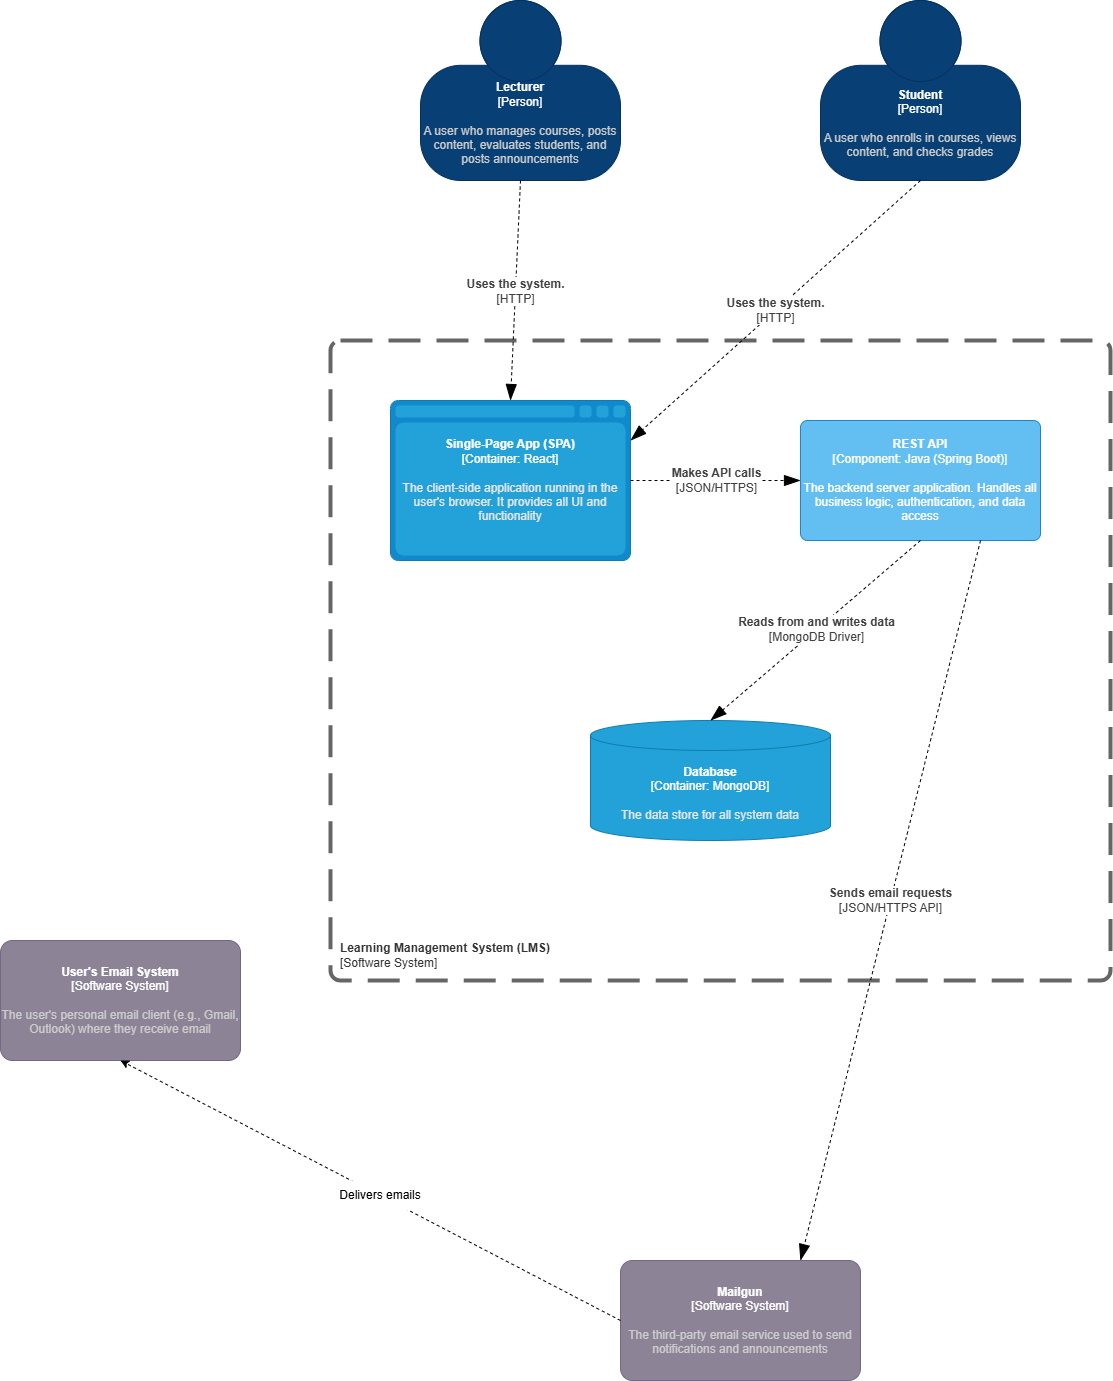

The diagram above was exported from draw.io. Its source (the exported page's mxGraphModel, read from the mxfile embedded in the PNG):
<mxGraphModel dx="4106" dy="1749" grid="1" gridSize="10" guides="1" tooltips="1" connect="1" arrows="1" fold="1" page="1" pageScale="1" pageWidth="1169" pageHeight="1654" math="0" shadow="0">
  <root>
    <mxCell id="0" />
    <mxCell id="1" parent="0" />
    <object placeholders="1" c4Name="Student" c4Type="Person" c4Description="A user who enrolls in courses, views content, and checks grades" label="&lt;font&gt;&lt;b&gt;%c4Name%&lt;/b&gt;&lt;/font&gt;&lt;div&gt;[%c4Type%]&lt;/div&gt;&lt;br&gt;&lt;div&gt;&lt;font&gt;&lt;font color=&quot;#cccccc&quot;&gt;%c4Description%&lt;/font&gt;&lt;/font&gt;&lt;/div&gt;" id="2">
      <mxCell style="html=1;fontSize=12;dashed=0;whiteSpace=wrap;fillColor=#083F75;strokeColor=#06315C;fontColor=#ffffff;shape=mxgraph.c4.person2;align=center;metaEdit=1;points=[[0.5,0,0],[1,0.5,0],[1,0.75,0],[0.75,1,0],[0.5,1,0],[0.25,1,0],[0,0.75,0],[0,0.5,0]];resizable=0;" vertex="1" parent="1">
        <mxGeometry x="1100" y="780" width="200" height="180" as="geometry" />
      </mxCell>
    </object>
    <object placeholders="1" c4Name="Lecturer" c4Type="Person" c4Description="A user who manages courses, posts content, evaluates students, and posts announcements" label="&lt;font&gt;&lt;b&gt;%c4Name%&lt;/b&gt;&lt;/font&gt;&lt;div&gt;[%c4Type%]&lt;/div&gt;&lt;br&gt;&lt;div&gt;&lt;font&gt;&lt;font color=&quot;#cccccc&quot;&gt;%c4Description%&lt;/font&gt;&lt;/font&gt;&lt;/div&gt;" id="3">
      <mxCell style="html=1;fontSize=12;dashed=0;whiteSpace=wrap;fillColor=#083F75;strokeColor=#06315C;fontColor=#ffffff;shape=mxgraph.c4.person2;align=center;metaEdit=1;points=[[0.5,0,0],[1,0.5,0],[1,0.75,0],[0.75,1,0],[0.5,1,0],[0.25,1,0],[0,0.75,0],[0,0.5,0]];resizable=0;" vertex="1" parent="1">
        <mxGeometry x="700" y="780" width="200" height="180" as="geometry" />
      </mxCell>
    </object>
    <object placeholders="1" c4Name="Mailgun" c4Type="Software System" c4Description="The third-party email service used to send notifications and announcements" label="&lt;font&gt;&lt;b&gt;%c4Name%&lt;/b&gt;&lt;/font&gt;&lt;div&gt;[%c4Type%]&lt;/div&gt;&lt;br&gt;&lt;div&gt;&lt;font&gt;&lt;font color=&quot;#cccccc&quot;&gt;%c4Description%&lt;/font&gt;&lt;/font&gt;&lt;/div&gt;" id="4">
      <mxCell style="rounded=1;whiteSpace=wrap;html=1;labelBackgroundColor=none;fillColor=#8C8496;fontColor=#ffffff;align=center;arcSize=10;strokeColor=#736782;metaEdit=1;resizable=0;points=[[0.25,0,0],[0.5,0,0],[0.75,0,0],[1,0.25,0],[1,0.5,0],[1,0.75,0],[0.75,1,0],[0.5,1,0],[0.25,1,0],[0,0.75,0],[0,0.5,0],[0,0.25,0]];fontSize=12;" vertex="1" parent="1">
        <mxGeometry x="900" y="2040" width="240" height="120" as="geometry" />
      </mxCell>
    </object>
    <object placeholders="1" c4Name="User's Email System" c4Type="Software System" c4Description="The user's personal email client (e.g., Gmail, Outlook) where they receive email" label="&lt;font&gt;&lt;b&gt;%c4Name%&lt;/b&gt;&lt;/font&gt;&lt;div&gt;[%c4Type%]&lt;/div&gt;&lt;br&gt;&lt;div&gt;&lt;font&gt;&lt;font color=&quot;#cccccc&quot;&gt;%c4Description%&lt;/font&gt;&lt;/font&gt;&lt;/div&gt;" id="5">
      <mxCell style="rounded=1;whiteSpace=wrap;html=1;labelBackgroundColor=none;fillColor=#8C8496;fontColor=#ffffff;align=center;arcSize=10;strokeColor=#736782;metaEdit=1;resizable=0;points=[[0.25,0,0],[0.5,0,0],[0.75,0,0],[1,0.25,0],[1,0.5,0],[1,0.75,0],[0.75,1,0],[0.5,1,0],[0.25,1,0],[0,0.75,0],[0,0.5,0],[0,0.25,0]];fontSize=12;" vertex="1" parent="1">
        <mxGeometry x="280" y="1720" width="240" height="120" as="geometry" />
      </mxCell>
    </object>
    <mxCell id="6" value="" style="endArrow=classic;html=1;rounded=0;exitX=0;exitY=0.5;exitDx=0;exitDy=0;exitPerimeter=0;entryX=0.5;entryY=1;entryDx=0;entryDy=0;entryPerimeter=0;dashed=1;jumpStyle=none;flowAnimation=0;curved=0;fontSize=12;" edge="1" source="4" target="5" parent="1">
      <mxGeometry width="50" height="50" relative="1" as="geometry">
        <mxPoint x="990" y="1960" as="sourcePoint" />
        <mxPoint x="990" y="2160" as="targetPoint" />
      </mxGeometry>
    </mxCell>
    <mxCell id="7" value="Delivers emails" style="text;html=1;align=center;verticalAlign=middle;whiteSpace=wrap;rounded=0;fillColor=default;fontSize=12;" vertex="1" parent="1">
      <mxGeometry x="580" y="1960" width="160" height="30" as="geometry" />
    </mxCell>
    <object placeholders="1" c4Name="Learning Management System (LMS)" c4Type="SystemScopeBoundary" c4Application="Software System" label="&lt;font&gt;&lt;b&gt;&lt;div style=&quot;text-align: left&quot;&gt;%c4Name%&lt;/div&gt;&lt;/b&gt;&lt;/font&gt;&lt;div style=&quot;text-align: left&quot;&gt;[%c4Application%]&lt;/div&gt;" id="8">
      <mxCell style="rounded=1;fontSize=12;whiteSpace=wrap;html=1;dashed=1;arcSize=20;fillColor=none;strokeColor=#666666;fontColor=#333333;labelBackgroundColor=none;align=left;verticalAlign=bottom;labelBorderColor=none;spacingTop=0;spacing=10;dashPattern=8 4;metaEdit=1;rotatable=0;perimeter=rectanglePerimeter;noLabel=0;labelPadding=0;allowArrows=0;connectable=0;expand=0;recursiveResize=0;editable=1;pointerEvents=0;absoluteArcSize=1;points=[[0.25,0,0],[0.5,0,0],[0.75,0,0],[1,0.25,0],[1,0.5,0],[1,0.75,0],[0.75,1,0],[0.5,1,0],[0.25,1,0],[0,0.75,0],[0,0.5,0],[0,0.25,0]];strokeWidth=4;" vertex="1" parent="1">
        <mxGeometry x="610" y="1120" width="780" height="640" as="geometry" />
      </mxCell>
    </object>
    <object placeholders="1" c4Name="Single-Page App (SPA)" c4Type="Container" c4Technology="React" c4Description="The client-side application running in the user's browser. It provides all UI and functionality" label="&lt;font&gt;&lt;b&gt;%c4Name%&lt;/b&gt;&lt;/font&gt;&lt;div&gt;[%c4Type%:&amp;nbsp;%c4Technology%]&lt;/div&gt;&lt;br&gt;&lt;div&gt;&lt;font&gt;&lt;font color=&quot;#E6E6E6&quot;&gt;%c4Description%&lt;/font&gt;&lt;/font&gt;&lt;/div&gt;" id="9">
      <mxCell style="shape=mxgraph.c4.webBrowserContainer2;whiteSpace=wrap;html=1;boundedLbl=1;rounded=0;labelBackgroundColor=none;strokeColor=#118ACD;fillColor=#23A2D9;strokeColor=#118ACD;strokeColor2=#0E7DAD;fontSize=12;fontColor=#ffffff;align=center;metaEdit=1;points=[[0.5,0,0],[1,0.25,0],[1,0.5,0],[1,0.75,0],[0.5,1,0],[0,0.75,0],[0,0.5,0],[0,0.25,0]];resizable=0;" vertex="1" parent="1">
        <mxGeometry x="670" y="1180" width="240" height="160" as="geometry" />
      </mxCell>
    </object>
    <object placeholders="1" c4Name="REST API" c4Type="Component" c4Technology="Java (Spring Boot)" c4Description="The backend server application. Handles all business logic, authentication, and data access" label="&lt;font&gt;&lt;b&gt;%c4Name%&lt;/b&gt;&lt;/font&gt;&lt;div&gt;[%c4Type%: %c4Technology%]&lt;/div&gt;&lt;br&gt;&lt;div&gt;&lt;font&gt;%c4Description%&lt;/font&gt;&lt;/div&gt;" id="10">
      <mxCell style="rounded=1;whiteSpace=wrap;html=1;labelBackgroundColor=none;fillColor=#63BEF2;fontColor=#ffffff;align=center;arcSize=6;strokeColor=#2086C9;metaEdit=1;resizable=0;points=[[0.25,0,0],[0.5,0,0],[0.75,0,0],[1,0.25,0],[1,0.5,0],[1,0.75,0],[0.75,1,0],[0.5,1,0],[0.25,1,0],[0,0.75,0],[0,0.5,0],[0,0.25,0]];fontSize=12;" vertex="1" parent="1">
        <mxGeometry x="1080" y="1200" width="240" height="120" as="geometry" />
      </mxCell>
    </object>
    <object placeholders="1" c4Name="Database" c4Type="Container" c4Technology="MongoDB" c4Description="The data store for all system data" label="&lt;font&gt;&lt;b&gt;%c4Name%&lt;/b&gt;&lt;/font&gt;&lt;div&gt;[%c4Type%:&amp;nbsp;%c4Technology%]&lt;/div&gt;&lt;br&gt;&lt;div&gt;&lt;font&gt;&lt;font color=&quot;#E6E6E6&quot;&gt;%c4Description%&lt;/font&gt;&lt;/font&gt;&lt;/div&gt;" id="11">
      <mxCell style="shape=cylinder3;size=15;whiteSpace=wrap;html=1;boundedLbl=1;rounded=0;labelBackgroundColor=none;fillColor=#23A2D9;fontSize=12;fontColor=#ffffff;align=center;strokeColor=#0E7DAD;metaEdit=1;points=[[0.5,0,0],[1,0.25,0],[1,0.5,0],[1,0.75,0],[0.5,1,0],[0,0.75,0],[0,0.5,0],[0,0.25,0]];resizable=0;" vertex="1" parent="1">
        <mxGeometry x="870" y="1500" width="240" height="120" as="geometry" />
      </mxCell>
    </object>
    <object placeholders="1" c4Type="Relationship" c4Technology="HTTP" c4Description="Uses the system." label="&lt;div style=&quot;text-align: left&quot;&gt;&lt;div style=&quot;text-align: center&quot;&gt;&lt;b&gt;%c4Description%&lt;/b&gt;&lt;/div&gt;&lt;div style=&quot;text-align: center&quot;&gt;[%c4Technology%]&lt;/div&gt;&lt;/div&gt;" id="12">
      <mxCell style="endArrow=blockThin;html=1;fontSize=12;fontColor=#404040;strokeWidth=1;endFill=1;strokeColor=#000000;elbow=vertical;metaEdit=1;endSize=14;startSize=14;jumpStyle=arc;jumpSize=16;rounded=0;exitX=0.5;exitY=1;exitDx=0;exitDy=0;exitPerimeter=0;entryX=0.5;entryY=0;entryDx=0;entryDy=0;entryPerimeter=0;dashed=1;" edge="1" source="3" target="9" parent="1">
        <mxGeometry width="240" relative="1" as="geometry">
          <mxPoint x="650" y="1060" as="sourcePoint" />
          <mxPoint x="890" y="1060" as="targetPoint" />
        </mxGeometry>
      </mxCell>
    </object>
    <object placeholders="1" c4Type="Relationship" c4Technology="HTTP" c4Description="Uses the system." label="&lt;div style=&quot;text-align: left&quot;&gt;&lt;div style=&quot;text-align: center&quot;&gt;&lt;b&gt;%c4Description%&lt;/b&gt;&lt;/div&gt;&lt;div style=&quot;text-align: center&quot;&gt;[%c4Technology%]&lt;/div&gt;&lt;/div&gt;" id="13">
      <mxCell style="endArrow=blockThin;html=1;fontSize=12;fontColor=#404040;strokeWidth=1;endFill=1;strokeColor=#000000;elbow=vertical;metaEdit=1;endSize=14;startSize=14;jumpStyle=arc;jumpSize=16;rounded=0;exitX=0.5;exitY=1;exitDx=0;exitDy=0;exitPerimeter=0;entryX=1;entryY=0.25;entryDx=0;entryDy=0;entryPerimeter=0;dashed=1;" edge="1" source="2" target="9" parent="1">
        <mxGeometry x="0.0028" width="240" relative="1" as="geometry">
          <mxPoint x="990" y="1020" as="sourcePoint" />
          <mxPoint x="980" y="1240" as="targetPoint" />
          <mxPoint as="offset" />
        </mxGeometry>
      </mxCell>
    </object>
    <object placeholders="1" c4Type="Relationship" c4Technology="JSON/HTTPS" c4Description="Makes API calls" label="&lt;div style=&quot;text-align: left&quot;&gt;&lt;div style=&quot;text-align: center&quot;&gt;&lt;b&gt;%c4Description%&lt;/b&gt;&lt;/div&gt;&lt;div style=&quot;text-align: center&quot;&gt;[%c4Technology%]&lt;/div&gt;&lt;/div&gt;" id="14">
      <mxCell style="endArrow=blockThin;html=1;fontSize=12;fontColor=#404040;strokeWidth=1;endFill=1;strokeColor=#000000;elbow=vertical;metaEdit=1;endSize=14;startSize=14;jumpStyle=arc;jumpSize=16;rounded=0;exitX=1;exitY=0.5;exitDx=0;exitDy=0;exitPerimeter=0;entryX=0;entryY=0.5;entryDx=0;entryDy=0;entryPerimeter=0;dashed=1;" edge="1" source="9" target="10" parent="1">
        <mxGeometry width="240" relative="1" as="geometry">
          <mxPoint x="1010" y="1230" as="sourcePoint" />
          <mxPoint x="1000" y="1450" as="targetPoint" />
        </mxGeometry>
      </mxCell>
    </object>
    <object placeholders="1" c4Type="Relationship" c4Technology="MongoDB Driver" c4Description="Reads from and writes data" label="&lt;div style=&quot;text-align: left&quot;&gt;&lt;div style=&quot;text-align: center&quot;&gt;&lt;b&gt;%c4Description%&lt;/b&gt;&lt;/div&gt;&lt;div style=&quot;text-align: center&quot;&gt;[%c4Technology%]&lt;/div&gt;&lt;/div&gt;" id="15">
      <mxCell style="endArrow=blockThin;html=1;fontSize=12;fontColor=#404040;strokeWidth=1;endFill=1;strokeColor=#000000;elbow=vertical;metaEdit=1;endSize=14;startSize=14;jumpStyle=arc;jumpSize=16;rounded=0;exitX=0.5;exitY=1;exitDx=0;exitDy=0;exitPerimeter=0;entryX=0.5;entryY=0;entryDx=0;entryDy=0;entryPerimeter=0;dashed=1;" edge="1" source="10" target="11" parent="1">
        <mxGeometry width="240" relative="1" as="geometry">
          <mxPoint x="1150" y="1380" as="sourcePoint" />
          <mxPoint x="1320" y="1380" as="targetPoint" />
        </mxGeometry>
      </mxCell>
    </object>
    <object placeholders="1" c4Type="Relationship" c4Technology="JSON/HTTPS API" c4Description="Sends email requests" label="&lt;div style=&quot;text-align: left&quot;&gt;&lt;div style=&quot;text-align: center&quot;&gt;&lt;b&gt;%c4Description%&lt;/b&gt;&lt;/div&gt;&lt;div style=&quot;text-align: center&quot;&gt;[%c4Technology%]&lt;/div&gt;&lt;/div&gt;" id="16">
      <mxCell style="endArrow=blockThin;html=1;fontSize=12;fontColor=#404040;strokeWidth=1;endFill=1;strokeColor=#000000;elbow=vertical;metaEdit=1;endSize=14;startSize=14;jumpStyle=arc;jumpSize=16;rounded=0;exitX=0.75;exitY=1;exitDx=0;exitDy=0;exitPerimeter=0;entryX=0.75;entryY=0;entryDx=0;entryDy=0;entryPerimeter=0;dashed=1;" edge="1" source="10" target="4" parent="1">
        <mxGeometry width="240" relative="1" as="geometry">
          <mxPoint x="1370" y="1350" as="sourcePoint" />
          <mxPoint x="1160" y="1530" as="targetPoint" />
        </mxGeometry>
      </mxCell>
    </object>
  </root>
</mxGraphModel>